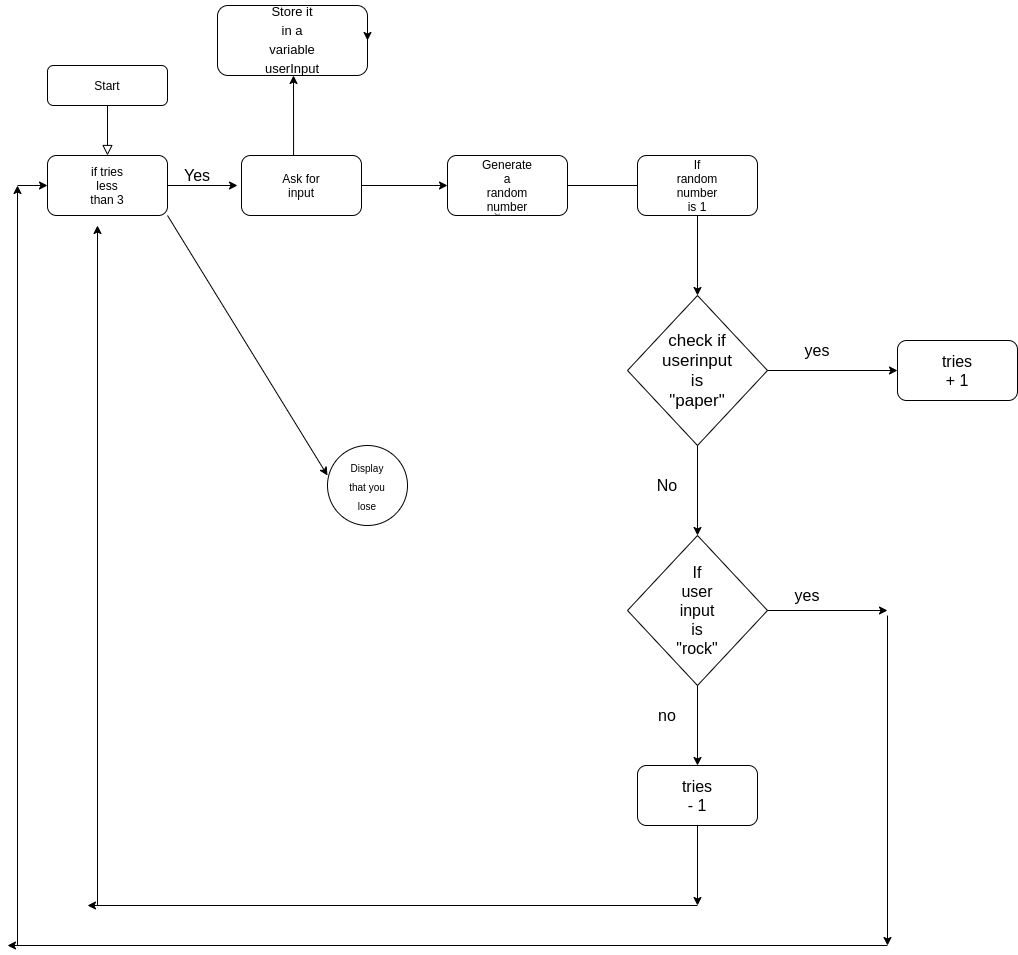

The diagram above was exported from draw.io. Its source (the exported page's mxGraphModel, read from the mxfile embedded in the PNG):
<mxGraphModel dx="1021" dy="600" grid="1" gridSize="10" guides="1" tooltips="1" connect="1" arrows="1" fold="1" page="1" pageScale="1" pageWidth="827" pageHeight="1169" math="0" shadow="0">
  <root>
    <mxCell id="WIyWlLk6GJQsqaUBKTNV-0" />
    <mxCell id="WIyWlLk6GJQsqaUBKTNV-1" parent="WIyWlLk6GJQsqaUBKTNV-0" />
    <mxCell id="WIyWlLk6GJQsqaUBKTNV-2" value="" style="rounded=0;html=1;jettySize=auto;orthogonalLoop=1;fontSize=11;endArrow=block;endFill=0;endSize=8;strokeWidth=1;shadow=0;labelBackgroundColor=none;edgeStyle=orthogonalEdgeStyle;" parent="WIyWlLk6GJQsqaUBKTNV-1" source="WIyWlLk6GJQsqaUBKTNV-3" edge="1">
      <mxGeometry relative="1" as="geometry">
        <mxPoint x="220" y="170" as="targetPoint" />
      </mxGeometry>
    </mxCell>
    <mxCell id="WIyWlLk6GJQsqaUBKTNV-3" value="Start" style="rounded=1;whiteSpace=wrap;html=1;fontSize=12;glass=0;strokeWidth=1;shadow=0;" parent="WIyWlLk6GJQsqaUBKTNV-1" vertex="1">
      <mxGeometry x="160" y="80" width="120" height="40" as="geometry" />
    </mxCell>
    <mxCell id="DnSzKonSEMrDcX7crsGT-3" value="" style="rounded=1;whiteSpace=wrap;html=1;" vertex="1" parent="WIyWlLk6GJQsqaUBKTNV-1">
      <mxGeometry x="160" y="170" width="120" height="60" as="geometry" />
    </mxCell>
    <mxCell id="DnSzKonSEMrDcX7crsGT-6" value="" style="endArrow=classic;html=1;exitX=1;exitY=0.5;exitDx=0;exitDy=0;" edge="1" parent="WIyWlLk6GJQsqaUBKTNV-1" source="DnSzKonSEMrDcX7crsGT-3">
      <mxGeometry width="50" height="50" relative="1" as="geometry">
        <mxPoint x="220" y="320" as="sourcePoint" />
        <mxPoint x="350" y="200" as="targetPoint" />
      </mxGeometry>
    </mxCell>
    <mxCell id="DnSzKonSEMrDcX7crsGT-7" value="" style="rounded=1;whiteSpace=wrap;html=1;" vertex="1" parent="WIyWlLk6GJQsqaUBKTNV-1">
      <mxGeometry x="354" y="170" width="120" height="60" as="geometry" />
    </mxCell>
    <mxCell id="DnSzKonSEMrDcX7crsGT-8" value="Ask for input" style="text;html=1;strokeColor=none;fillColor=none;align=center;verticalAlign=middle;whiteSpace=wrap;rounded=0;" vertex="1" parent="WIyWlLk6GJQsqaUBKTNV-1">
      <mxGeometry x="394" y="190" width="40" height="20" as="geometry" />
    </mxCell>
    <mxCell id="DnSzKonSEMrDcX7crsGT-9" value="" style="rounded=1;whiteSpace=wrap;html=1;" vertex="1" parent="WIyWlLk6GJQsqaUBKTNV-1">
      <mxGeometry x="560" y="170" width="120" height="60" as="geometry" />
    </mxCell>
    <mxCell id="DnSzKonSEMrDcX7crsGT-10" value="" style="endArrow=classic;html=1;exitX=1;exitY=0.5;exitDx=0;exitDy=0;" edge="1" parent="WIyWlLk6GJQsqaUBKTNV-1" source="DnSzKonSEMrDcX7crsGT-7">
      <mxGeometry width="50" height="50" relative="1" as="geometry">
        <mxPoint x="420" y="320" as="sourcePoint" />
        <mxPoint x="560" y="200" as="targetPoint" />
      </mxGeometry>
    </mxCell>
    <mxCell id="DnSzKonSEMrDcX7crsGT-11" value="Generate a random number" style="text;html=1;strokeColor=none;fillColor=none;align=center;verticalAlign=middle;whiteSpace=wrap;rounded=0;" vertex="1" parent="WIyWlLk6GJQsqaUBKTNV-1">
      <mxGeometry x="600" y="190" width="40" height="20" as="geometry" />
    </mxCell>
    <mxCell id="DnSzKonSEMrDcX7crsGT-14" value="" style="endArrow=none;html=1;entryX=1;entryY=0.5;entryDx=0;entryDy=0;" edge="1" parent="WIyWlLk6GJQsqaUBKTNV-1" target="DnSzKonSEMrDcX7crsGT-9">
      <mxGeometry width="50" height="50" relative="1" as="geometry">
        <mxPoint x="750" y="200" as="sourcePoint" />
        <mxPoint x="590" y="260" as="targetPoint" />
      </mxGeometry>
    </mxCell>
    <mxCell id="DnSzKonSEMrDcX7crsGT-16" value="" style="rounded=1;whiteSpace=wrap;html=1;" vertex="1" parent="WIyWlLk6GJQsqaUBKTNV-1">
      <mxGeometry x="750" y="170" width="120" height="60" as="geometry" />
    </mxCell>
    <mxCell id="DnSzKonSEMrDcX7crsGT-18" value="If random number is 1" style="text;html=1;strokeColor=none;fillColor=none;align=center;verticalAlign=middle;whiteSpace=wrap;rounded=0;" vertex="1" parent="WIyWlLk6GJQsqaUBKTNV-1">
      <mxGeometry x="790" y="190" width="40" height="20" as="geometry" />
    </mxCell>
    <mxCell id="DnSzKonSEMrDcX7crsGT-19" value="" style="endArrow=classic;html=1;exitX=0.434;exitY=-0.01;exitDx=0;exitDy=0;exitPerimeter=0;" edge="1" parent="WIyWlLk6GJQsqaUBKTNV-1" source="DnSzKonSEMrDcX7crsGT-7">
      <mxGeometry width="50" height="50" relative="1" as="geometry">
        <mxPoint x="580" y="310" as="sourcePoint" />
        <mxPoint x="406" y="90" as="targetPoint" />
      </mxGeometry>
    </mxCell>
    <mxCell id="DnSzKonSEMrDcX7crsGT-27" value="Text" style="text;html=1;strokeColor=none;fillColor=none;align=center;verticalAlign=middle;whiteSpace=wrap;rounded=0;fontSize=3;" vertex="1" parent="WIyWlLk6GJQsqaUBKTNV-1">
      <mxGeometry x="590" y="220" width="40" height="20" as="geometry" />
    </mxCell>
    <mxCell id="DnSzKonSEMrDcX7crsGT-29" value="if tries less than 3" style="text;html=1;strokeColor=none;fillColor=none;align=center;verticalAlign=middle;whiteSpace=wrap;rounded=0;fontSize=12;" vertex="1" parent="WIyWlLk6GJQsqaUBKTNV-1">
      <mxGeometry x="200" y="190" width="40" height="20" as="geometry" />
    </mxCell>
    <mxCell id="DnSzKonSEMrDcX7crsGT-30" value="" style="endArrow=classic;html=1;fontSize=12;exitX=0.5;exitY=1;exitDx=0;exitDy=0;" edge="1" parent="WIyWlLk6GJQsqaUBKTNV-1" source="DnSzKonSEMrDcX7crsGT-16">
      <mxGeometry width="50" height="50" relative="1" as="geometry">
        <mxPoint x="720" y="360" as="sourcePoint" />
        <mxPoint x="810" y="310" as="targetPoint" />
      </mxGeometry>
    </mxCell>
    <mxCell id="DnSzKonSEMrDcX7crsGT-33" value="" style="rhombus;whiteSpace=wrap;html=1;fontSize=12;align=right;" vertex="1" parent="WIyWlLk6GJQsqaUBKTNV-1">
      <mxGeometry x="740" y="310" width="140" height="150" as="geometry" />
    </mxCell>
    <mxCell id="DnSzKonSEMrDcX7crsGT-36" value="&lt;span style=&quot;font-size: 17px&quot;&gt;check if userinput is &quot;paper&quot;&lt;/span&gt;" style="text;html=1;strokeColor=none;fillColor=none;align=center;verticalAlign=middle;whiteSpace=wrap;rounded=0;fontSize=10;" vertex="1" parent="WIyWlLk6GJQsqaUBKTNV-1">
      <mxGeometry x="790" y="375" width="40" height="20" as="geometry" />
    </mxCell>
    <mxCell id="DnSzKonSEMrDcX7crsGT-40" value="" style="endArrow=classic;html=1;fontSize=10;exitX=1;exitY=0.5;exitDx=0;exitDy=0;" edge="1" parent="WIyWlLk6GJQsqaUBKTNV-1" source="DnSzKonSEMrDcX7crsGT-33">
      <mxGeometry width="50" height="50" relative="1" as="geometry">
        <mxPoint x="720" y="440" as="sourcePoint" />
        <mxPoint x="1010" y="385" as="targetPoint" />
      </mxGeometry>
    </mxCell>
    <mxCell id="DnSzKonSEMrDcX7crsGT-43" value="yes" style="text;html=1;strokeColor=none;fillColor=none;align=center;verticalAlign=middle;whiteSpace=wrap;rounded=0;fontSize=16;" vertex="1" parent="WIyWlLk6GJQsqaUBKTNV-1">
      <mxGeometry x="910" y="355" width="40" height="20" as="geometry" />
    </mxCell>
    <mxCell id="DnSzKonSEMrDcX7crsGT-44" value="" style="rounded=1;whiteSpace=wrap;html=1;fontSize=16;align=right;" vertex="1" parent="WIyWlLk6GJQsqaUBKTNV-1">
      <mxGeometry x="1010" y="355" width="120" height="60" as="geometry" />
    </mxCell>
    <mxCell id="DnSzKonSEMrDcX7crsGT-45" value="tries + 1" style="text;html=1;strokeColor=none;fillColor=none;align=center;verticalAlign=middle;whiteSpace=wrap;rounded=0;fontSize=16;" vertex="1" parent="WIyWlLk6GJQsqaUBKTNV-1">
      <mxGeometry x="1050" y="375" width="40" height="20" as="geometry" />
    </mxCell>
    <mxCell id="DnSzKonSEMrDcX7crsGT-48" value="" style="endArrow=classic;html=1;fontSize=16;exitX=0.5;exitY=1;exitDx=0;exitDy=0;" edge="1" parent="WIyWlLk6GJQsqaUBKTNV-1" source="DnSzKonSEMrDcX7crsGT-33">
      <mxGeometry width="50" height="50" relative="1" as="geometry">
        <mxPoint x="770" y="550" as="sourcePoint" />
        <mxPoint x="810" y="550" as="targetPoint" />
      </mxGeometry>
    </mxCell>
    <mxCell id="DnSzKonSEMrDcX7crsGT-49" value="No" style="text;html=1;strokeColor=none;fillColor=none;align=center;verticalAlign=middle;whiteSpace=wrap;rounded=0;fontSize=16;" vertex="1" parent="WIyWlLk6GJQsqaUBKTNV-1">
      <mxGeometry x="760" y="490" width="40" height="20" as="geometry" />
    </mxCell>
    <mxCell id="DnSzKonSEMrDcX7crsGT-52" value="" style="rhombus;whiteSpace=wrap;html=1;fontSize=12;align=right;" vertex="1" parent="WIyWlLk6GJQsqaUBKTNV-1">
      <mxGeometry x="740" y="550" width="140" height="150" as="geometry" />
    </mxCell>
    <mxCell id="DnSzKonSEMrDcX7crsGT-53" value="If user input is &quot;rock&quot;" style="text;html=1;strokeColor=none;fillColor=none;align=center;verticalAlign=middle;whiteSpace=wrap;rounded=0;fontSize=16;" vertex="1" parent="WIyWlLk6GJQsqaUBKTNV-1">
      <mxGeometry x="790" y="615" width="40" height="20" as="geometry" />
    </mxCell>
    <mxCell id="DnSzKonSEMrDcX7crsGT-54" value="" style="endArrow=classic;html=1;fontSize=16;exitX=1;exitY=0.5;exitDx=0;exitDy=0;" edge="1" parent="WIyWlLk6GJQsqaUBKTNV-1" source="DnSzKonSEMrDcX7crsGT-52">
      <mxGeometry width="50" height="50" relative="1" as="geometry">
        <mxPoint x="1000" y="650" as="sourcePoint" />
        <mxPoint x="1000" y="625" as="targetPoint" />
      </mxGeometry>
    </mxCell>
    <mxCell id="DnSzKonSEMrDcX7crsGT-56" value="yes" style="text;html=1;strokeColor=none;fillColor=none;align=center;verticalAlign=middle;whiteSpace=wrap;rounded=0;fontSize=16;" vertex="1" parent="WIyWlLk6GJQsqaUBKTNV-1">
      <mxGeometry x="900" y="600" width="40" height="20" as="geometry" />
    </mxCell>
    <mxCell id="DnSzKonSEMrDcX7crsGT-58" value="" style="endArrow=classic;html=1;fontSize=16;exitX=0.5;exitY=1;exitDx=0;exitDy=0;" edge="1" parent="WIyWlLk6GJQsqaUBKTNV-1" source="DnSzKonSEMrDcX7crsGT-52">
      <mxGeometry width="50" height="50" relative="1" as="geometry">
        <mxPoint x="710" y="800" as="sourcePoint" />
        <mxPoint x="810" y="780" as="targetPoint" />
      </mxGeometry>
    </mxCell>
    <mxCell id="DnSzKonSEMrDcX7crsGT-59" value="no" style="text;html=1;strokeColor=none;fillColor=none;align=center;verticalAlign=middle;whiteSpace=wrap;rounded=0;fontSize=16;" vertex="1" parent="WIyWlLk6GJQsqaUBKTNV-1">
      <mxGeometry x="760" y="720" width="40" height="20" as="geometry" />
    </mxCell>
    <mxCell id="DnSzKonSEMrDcX7crsGT-64" value="" style="rounded=1;whiteSpace=wrap;html=1;fontSize=16;align=right;" vertex="1" parent="WIyWlLk6GJQsqaUBKTNV-1">
      <mxGeometry x="750" y="780" width="120" height="60" as="geometry" />
    </mxCell>
    <mxCell id="DnSzKonSEMrDcX7crsGT-65" value="tries - 1" style="text;html=1;strokeColor=none;fillColor=none;align=center;verticalAlign=middle;whiteSpace=wrap;rounded=0;fontSize=16;" vertex="1" parent="WIyWlLk6GJQsqaUBKTNV-1">
      <mxGeometry x="790" y="800" width="40" height="20" as="geometry" />
    </mxCell>
    <mxCell id="DnSzKonSEMrDcX7crsGT-69" value="" style="endArrow=classic;html=1;fontSize=16;" edge="1" parent="WIyWlLk6GJQsqaUBKTNV-1">
      <mxGeometry width="50" height="50" relative="1" as="geometry">
        <mxPoint x="1000" y="630" as="sourcePoint" />
        <mxPoint x="1000" y="960" as="targetPoint" />
      </mxGeometry>
    </mxCell>
    <mxCell id="DnSzKonSEMrDcX7crsGT-70" value="" style="endArrow=classic;html=1;fontSize=16;" edge="1" parent="WIyWlLk6GJQsqaUBKTNV-1">
      <mxGeometry width="50" height="50" relative="1" as="geometry">
        <mxPoint x="1000" y="960" as="sourcePoint" />
        <mxPoint x="120" y="960" as="targetPoint" />
      </mxGeometry>
    </mxCell>
    <mxCell id="DnSzKonSEMrDcX7crsGT-71" value="" style="endArrow=classic;html=1;fontSize=16;" edge="1" parent="WIyWlLk6GJQsqaUBKTNV-1">
      <mxGeometry width="50" height="50" relative="1" as="geometry">
        <mxPoint x="130" y="960" as="sourcePoint" />
        <mxPoint x="130" y="200" as="targetPoint" />
      </mxGeometry>
    </mxCell>
    <mxCell id="DnSzKonSEMrDcX7crsGT-73" value="" style="endArrow=classic;html=1;fontSize=16;entryX=0;entryY=0.5;entryDx=0;entryDy=0;" edge="1" parent="WIyWlLk6GJQsqaUBKTNV-1" target="DnSzKonSEMrDcX7crsGT-3">
      <mxGeometry width="50" height="50" relative="1" as="geometry">
        <mxPoint x="130" y="200" as="sourcePoint" />
        <mxPoint x="90" y="100" as="targetPoint" />
      </mxGeometry>
    </mxCell>
    <mxCell id="DnSzKonSEMrDcX7crsGT-74" value="" style="endArrow=classic;html=1;fontSize=16;exitX=0.5;exitY=1;exitDx=0;exitDy=0;" edge="1" parent="WIyWlLk6GJQsqaUBKTNV-1" source="DnSzKonSEMrDcX7crsGT-64">
      <mxGeometry width="50" height="50" relative="1" as="geometry">
        <mxPoint x="840" y="910" as="sourcePoint" />
        <mxPoint x="810" y="920" as="targetPoint" />
      </mxGeometry>
    </mxCell>
    <mxCell id="DnSzKonSEMrDcX7crsGT-75" value="" style="endArrow=classic;html=1;fontSize=16;" edge="1" parent="WIyWlLk6GJQsqaUBKTNV-1">
      <mxGeometry width="50" height="50" relative="1" as="geometry">
        <mxPoint x="810" y="920" as="sourcePoint" />
        <mxPoint x="200" y="920" as="targetPoint" />
      </mxGeometry>
    </mxCell>
    <mxCell id="DnSzKonSEMrDcX7crsGT-76" value="" style="endArrow=classic;html=1;fontSize=16;" edge="1" parent="WIyWlLk6GJQsqaUBKTNV-1">
      <mxGeometry width="50" height="50" relative="1" as="geometry">
        <mxPoint x="210" y="920" as="sourcePoint" />
        <mxPoint x="210" y="240" as="targetPoint" />
      </mxGeometry>
    </mxCell>
    <mxCell id="DnSzKonSEMrDcX7crsGT-77" value="Yes" style="text;html=1;strokeColor=none;fillColor=none;align=center;verticalAlign=middle;whiteSpace=wrap;rounded=0;fontSize=16;" vertex="1" parent="WIyWlLk6GJQsqaUBKTNV-1">
      <mxGeometry x="290" y="180" width="40" height="20" as="geometry" />
    </mxCell>
    <mxCell id="DnSzKonSEMrDcX7crsGT-79" value="" style="endArrow=classic;html=1;fontSize=16;exitX=1;exitY=1;exitDx=0;exitDy=0;" edge="1" parent="WIyWlLk6GJQsqaUBKTNV-1" source="DnSzKonSEMrDcX7crsGT-3">
      <mxGeometry width="50" height="50" relative="1" as="geometry">
        <mxPoint x="470" y="490" as="sourcePoint" />
        <mxPoint x="440" y="490" as="targetPoint" />
      </mxGeometry>
    </mxCell>
    <mxCell id="DnSzKonSEMrDcX7crsGT-81" value="" style="ellipse;whiteSpace=wrap;html=1;aspect=fixed;fontSize=16;align=right;" vertex="1" parent="WIyWlLk6GJQsqaUBKTNV-1">
      <mxGeometry x="440" y="460" width="80" height="80" as="geometry" />
    </mxCell>
    <mxCell id="DnSzKonSEMrDcX7crsGT-82" value="&lt;font style=&quot;font-size: 10px&quot;&gt;Display that you lose&lt;/font&gt;" style="text;html=1;strokeColor=none;fillColor=none;align=center;verticalAlign=middle;whiteSpace=wrap;rounded=0;fontSize=16;" vertex="1" parent="WIyWlLk6GJQsqaUBKTNV-1">
      <mxGeometry x="460" y="490" width="40" height="20" as="geometry" />
    </mxCell>
    <mxCell id="DnSzKonSEMrDcX7crsGT-83" value="" style="rounded=1;whiteSpace=wrap;html=1;fontSize=16;align=right;" vertex="1" parent="WIyWlLk6GJQsqaUBKTNV-1">
      <mxGeometry x="330" y="20" width="150" height="70" as="geometry" />
    </mxCell>
    <mxCell id="DnSzKonSEMrDcX7crsGT-84" value="&lt;font style=&quot;font-size: 13px&quot;&gt;Store it in a variable userInput&lt;/font&gt;" style="text;html=1;strokeColor=none;fillColor=none;align=center;verticalAlign=middle;whiteSpace=wrap;rounded=0;fontSize=16;" vertex="1" parent="WIyWlLk6GJQsqaUBKTNV-1">
      <mxGeometry x="385" y="45" width="40" height="15" as="geometry" />
    </mxCell>
    <mxCell id="DnSzKonSEMrDcX7crsGT-85" style="edgeStyle=orthogonalEdgeStyle;rounded=0;orthogonalLoop=1;jettySize=auto;html=1;exitX=1;exitY=0.25;exitDx=0;exitDy=0;entryX=1;entryY=0.5;entryDx=0;entryDy=0;fontSize=16;" edge="1" parent="WIyWlLk6GJQsqaUBKTNV-1" source="DnSzKonSEMrDcX7crsGT-83" target="DnSzKonSEMrDcX7crsGT-83">
      <mxGeometry relative="1" as="geometry" />
    </mxCell>
  </root>
</mxGraphModel>